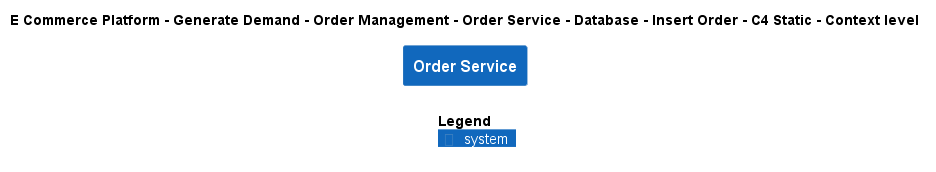

The diagram above was rendered by PlantUML. Its source (embedded in the PNG):
@startuml
!include ..\..\..\..\..\..\..\..\..\.c4s\C4_Context.puml

AddElementTag("c4interflow:lifecycle:new", $bgColor=green, $fontColor=#ffffff, $borderColor=green, $shadowing="False")
AddElementTag("c4interflow:lifecycle:changed", $bgColor=orange, $fontColor=#ffffff, $borderColor=orange, $shadowing="False")
AddElementTag("c4interflow:lifecycle:removed", $bgColor=red, $fontColor=#ffffff, $borderColor=red, $shadowing="False")

AddRelTag("c4interflow:lifecycle:new", $textColor=green, $lineColor=green)
AddRelTag("c4interflow:lifecycle:changed", $textColor=orange, $lineColor=orange)
AddRelTag("c4interflow:lifecycle:removed", $textColor=red, $lineColor=red)

SHOW_PERSON_PORTRAIT()
LAYOUT_TOP_DOWN()

skinparam linetype polyline

title E Commerce Platform - Generate Demand - Order Management - Order Service - Database - Insert Order - C4 Static - Context level

System(ECommercePlatform.GenerateDemand.OrderManagement.SoftwareSystems.OrderService, "Order Service", "")



SHOW_LEGEND()
@enduml